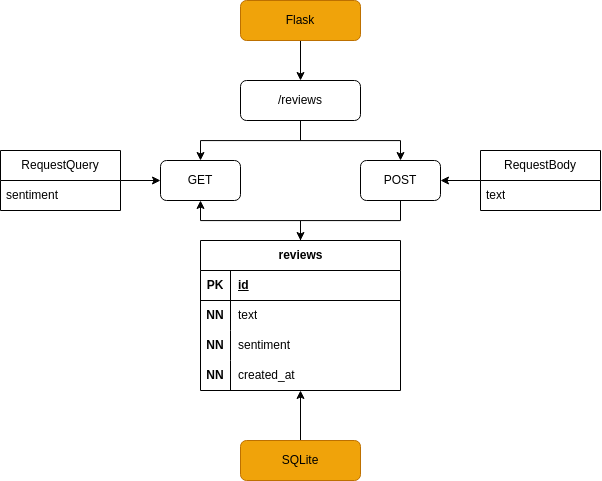

The diagram above was exported from draw.io. Its source (the exported page's mxGraphModel, read from the mxfile embedded in the PNG):
<mxGraphModel dx="1054" dy="1297" grid="1" gridSize="10" guides="1" tooltips="1" connect="1" arrows="1" fold="1" page="1" pageScale="1" pageWidth="850" pageHeight="1100" math="0" shadow="0">
  <root>
    <mxCell id="0" />
    <mxCell id="1" parent="0" />
    <mxCell id="IMDZ0DuiXAJjl9hzex_8-4" value="" style="edgeStyle=orthogonalEdgeStyle;rounded=0;orthogonalLoop=1;jettySize=auto;html=1;" edge="1" parent="1" source="IMDZ0DuiXAJjl9hzex_8-1" target="IMDZ0DuiXAJjl9hzex_8-3">
      <mxGeometry relative="1" as="geometry" />
    </mxCell>
    <mxCell id="IMDZ0DuiXAJjl9hzex_8-1" value="Flask" style="rounded=1;whiteSpace=wrap;html=1;fillColor=#f0a30a;fontColor=#000000;strokeColor=#BD7000;" vertex="1" parent="1">
      <mxGeometry x="360" y="240" width="120" height="40" as="geometry" />
    </mxCell>
    <mxCell id="IMDZ0DuiXAJjl9hzex_8-25" style="edgeStyle=orthogonalEdgeStyle;rounded=0;orthogonalLoop=1;jettySize=auto;html=1;" edge="1" parent="1" source="IMDZ0DuiXAJjl9hzex_8-2" target="IMDZ0DuiXAJjl9hzex_8-9">
      <mxGeometry relative="1" as="geometry" />
    </mxCell>
    <mxCell id="IMDZ0DuiXAJjl9hzex_8-2" value="SQLite" style="rounded=1;whiteSpace=wrap;html=1;fillColor=#f0a30a;fontColor=#000000;strokeColor=#BD7000;" vertex="1" parent="1">
      <mxGeometry x="360" y="680" width="120" height="40" as="geometry" />
    </mxCell>
    <mxCell id="IMDZ0DuiXAJjl9hzex_8-6" value="" style="edgeStyle=orthogonalEdgeStyle;rounded=0;orthogonalLoop=1;jettySize=auto;html=1;" edge="1" parent="1" source="IMDZ0DuiXAJjl9hzex_8-3" target="IMDZ0DuiXAJjl9hzex_8-5">
      <mxGeometry relative="1" as="geometry" />
    </mxCell>
    <mxCell id="IMDZ0DuiXAJjl9hzex_8-8" style="edgeStyle=orthogonalEdgeStyle;rounded=0;orthogonalLoop=1;jettySize=auto;html=1;" edge="1" parent="1" source="IMDZ0DuiXAJjl9hzex_8-3" target="IMDZ0DuiXAJjl9hzex_8-7">
      <mxGeometry relative="1" as="geometry" />
    </mxCell>
    <mxCell id="IMDZ0DuiXAJjl9hzex_8-3" value="/reviews" style="whiteSpace=wrap;html=1;rounded=1;" vertex="1" parent="1">
      <mxGeometry x="360" y="320" width="120" height="40" as="geometry" />
    </mxCell>
    <mxCell id="IMDZ0DuiXAJjl9hzex_8-5" value="GET" style="whiteSpace=wrap;html=1;rounded=1;" vertex="1" parent="1">
      <mxGeometry x="280" y="400" width="80" height="40" as="geometry" />
    </mxCell>
    <mxCell id="IMDZ0DuiXAJjl9hzex_8-48" style="edgeStyle=orthogonalEdgeStyle;rounded=0;orthogonalLoop=1;jettySize=auto;html=1;" edge="1" parent="1" source="IMDZ0DuiXAJjl9hzex_8-7" target="IMDZ0DuiXAJjl9hzex_8-9">
      <mxGeometry relative="1" as="geometry" />
    </mxCell>
    <mxCell id="IMDZ0DuiXAJjl9hzex_8-7" value="POST" style="whiteSpace=wrap;html=1;rounded=1;" vertex="1" parent="1">
      <mxGeometry x="480" y="400" width="80" height="40" as="geometry" />
    </mxCell>
    <mxCell id="IMDZ0DuiXAJjl9hzex_8-49" style="edgeStyle=orthogonalEdgeStyle;rounded=0;orthogonalLoop=1;jettySize=auto;html=1;" edge="1" parent="1" source="IMDZ0DuiXAJjl9hzex_8-9" target="IMDZ0DuiXAJjl9hzex_8-5">
      <mxGeometry relative="1" as="geometry" />
    </mxCell>
    <mxCell id="IMDZ0DuiXAJjl9hzex_8-9" value="reviews" style="shape=table;startSize=30;container=1;collapsible=1;childLayout=tableLayout;fixedRows=1;rowLines=0;fontStyle=1;align=center;resizeLast=1;html=1;" vertex="1" parent="1">
      <mxGeometry x="320" y="480" width="200" height="150" as="geometry" />
    </mxCell>
    <mxCell id="IMDZ0DuiXAJjl9hzex_8-10" value="" style="shape=tableRow;horizontal=0;startSize=0;swimlaneHead=0;swimlaneBody=0;fillColor=none;collapsible=0;dropTarget=0;points=[[0,0.5],[1,0.5]];portConstraint=eastwest;top=0;left=0;right=0;bottom=1;" vertex="1" parent="IMDZ0DuiXAJjl9hzex_8-9">
      <mxGeometry y="30" width="200" height="30" as="geometry" />
    </mxCell>
    <mxCell id="IMDZ0DuiXAJjl9hzex_8-11" value="PK" style="shape=partialRectangle;connectable=0;fillColor=none;top=0;left=0;bottom=0;right=0;fontStyle=1;overflow=hidden;whiteSpace=wrap;html=1;" vertex="1" parent="IMDZ0DuiXAJjl9hzex_8-10">
      <mxGeometry width="30" height="30" as="geometry">
        <mxRectangle width="30" height="30" as="alternateBounds" />
      </mxGeometry>
    </mxCell>
    <mxCell id="IMDZ0DuiXAJjl9hzex_8-12" value="id" style="shape=partialRectangle;connectable=0;fillColor=none;top=0;left=0;bottom=0;right=0;align=left;spacingLeft=6;fontStyle=5;overflow=hidden;whiteSpace=wrap;html=1;" vertex="1" parent="IMDZ0DuiXAJjl9hzex_8-10">
      <mxGeometry x="30" width="170" height="30" as="geometry">
        <mxRectangle width="170" height="30" as="alternateBounds" />
      </mxGeometry>
    </mxCell>
    <mxCell id="IMDZ0DuiXAJjl9hzex_8-13" value="" style="shape=tableRow;horizontal=0;startSize=0;swimlaneHead=0;swimlaneBody=0;fillColor=none;collapsible=0;dropTarget=0;points=[[0,0.5],[1,0.5]];portConstraint=eastwest;top=0;left=0;right=0;bottom=0;" vertex="1" parent="IMDZ0DuiXAJjl9hzex_8-9">
      <mxGeometry y="60" width="200" height="30" as="geometry" />
    </mxCell>
    <mxCell id="IMDZ0DuiXAJjl9hzex_8-14" value="&lt;b&gt;NN&lt;/b&gt;" style="shape=partialRectangle;connectable=0;fillColor=none;top=0;left=0;bottom=0;right=0;editable=1;overflow=hidden;whiteSpace=wrap;html=1;" vertex="1" parent="IMDZ0DuiXAJjl9hzex_8-13">
      <mxGeometry width="30" height="30" as="geometry">
        <mxRectangle width="30" height="30" as="alternateBounds" />
      </mxGeometry>
    </mxCell>
    <mxCell id="IMDZ0DuiXAJjl9hzex_8-15" value="text" style="shape=partialRectangle;connectable=0;fillColor=none;top=0;left=0;bottom=0;right=0;align=left;spacingLeft=6;overflow=hidden;whiteSpace=wrap;html=1;" vertex="1" parent="IMDZ0DuiXAJjl9hzex_8-13">
      <mxGeometry x="30" width="170" height="30" as="geometry">
        <mxRectangle width="170" height="30" as="alternateBounds" />
      </mxGeometry>
    </mxCell>
    <mxCell id="IMDZ0DuiXAJjl9hzex_8-16" value="" style="shape=tableRow;horizontal=0;startSize=0;swimlaneHead=0;swimlaneBody=0;fillColor=none;collapsible=0;dropTarget=0;points=[[0,0.5],[1,0.5]];portConstraint=eastwest;top=0;left=0;right=0;bottom=0;" vertex="1" parent="IMDZ0DuiXAJjl9hzex_8-9">
      <mxGeometry y="90" width="200" height="30" as="geometry" />
    </mxCell>
    <mxCell id="IMDZ0DuiXAJjl9hzex_8-17" value="&lt;b&gt;NN&lt;/b&gt;" style="shape=partialRectangle;connectable=0;fillColor=none;top=0;left=0;bottom=0;right=0;editable=1;overflow=hidden;whiteSpace=wrap;html=1;" vertex="1" parent="IMDZ0DuiXAJjl9hzex_8-16">
      <mxGeometry width="30" height="30" as="geometry">
        <mxRectangle width="30" height="30" as="alternateBounds" />
      </mxGeometry>
    </mxCell>
    <mxCell id="IMDZ0DuiXAJjl9hzex_8-18" value="sentiment" style="shape=partialRectangle;connectable=0;fillColor=none;top=0;left=0;bottom=0;right=0;align=left;spacingLeft=6;overflow=hidden;whiteSpace=wrap;html=1;" vertex="1" parent="IMDZ0DuiXAJjl9hzex_8-16">
      <mxGeometry x="30" width="170" height="30" as="geometry">
        <mxRectangle width="170" height="30" as="alternateBounds" />
      </mxGeometry>
    </mxCell>
    <mxCell id="IMDZ0DuiXAJjl9hzex_8-19" value="" style="shape=tableRow;horizontal=0;startSize=0;swimlaneHead=0;swimlaneBody=0;fillColor=none;collapsible=0;dropTarget=0;points=[[0,0.5],[1,0.5]];portConstraint=eastwest;top=0;left=0;right=0;bottom=0;" vertex="1" parent="IMDZ0DuiXAJjl9hzex_8-9">
      <mxGeometry y="120" width="200" height="30" as="geometry" />
    </mxCell>
    <mxCell id="IMDZ0DuiXAJjl9hzex_8-20" value="&lt;b&gt;NN&lt;/b&gt;" style="shape=partialRectangle;connectable=0;fillColor=none;top=0;left=0;bottom=0;right=0;editable=1;overflow=hidden;whiteSpace=wrap;html=1;" vertex="1" parent="IMDZ0DuiXAJjl9hzex_8-19">
      <mxGeometry width="30" height="30" as="geometry">
        <mxRectangle width="30" height="30" as="alternateBounds" />
      </mxGeometry>
    </mxCell>
    <mxCell id="IMDZ0DuiXAJjl9hzex_8-21" value="created_at" style="shape=partialRectangle;connectable=0;fillColor=none;top=0;left=0;bottom=0;right=0;align=left;spacingLeft=6;overflow=hidden;whiteSpace=wrap;html=1;" vertex="1" parent="IMDZ0DuiXAJjl9hzex_8-19">
      <mxGeometry x="30" width="170" height="30" as="geometry">
        <mxRectangle width="170" height="30" as="alternateBounds" />
      </mxGeometry>
    </mxCell>
    <mxCell id="IMDZ0DuiXAJjl9hzex_8-40" style="edgeStyle=orthogonalEdgeStyle;rounded=0;orthogonalLoop=1;jettySize=auto;html=1;" edge="1" parent="1" source="IMDZ0DuiXAJjl9hzex_8-26" target="IMDZ0DuiXAJjl9hzex_8-7">
      <mxGeometry relative="1" as="geometry" />
    </mxCell>
    <mxCell id="IMDZ0DuiXAJjl9hzex_8-26" value="RequestBody" style="swimlane;fontStyle=0;childLayout=stackLayout;horizontal=1;startSize=30;horizontalStack=0;resizeParent=1;resizeParentMax=0;resizeLast=0;collapsible=1;marginBottom=0;whiteSpace=wrap;html=1;" vertex="1" parent="1">
      <mxGeometry x="600" y="390" width="120" height="60" as="geometry" />
    </mxCell>
    <mxCell id="IMDZ0DuiXAJjl9hzex_8-27" value="text" style="text;strokeColor=none;fillColor=none;align=left;verticalAlign=middle;spacingLeft=4;spacingRight=4;overflow=hidden;points=[[0,0.5],[1,0.5]];portConstraint=eastwest;rotatable=0;whiteSpace=wrap;html=1;" vertex="1" parent="IMDZ0DuiXAJjl9hzex_8-26">
      <mxGeometry y="30" width="120" height="30" as="geometry" />
    </mxCell>
    <mxCell id="IMDZ0DuiXAJjl9hzex_8-46" style="edgeStyle=orthogonalEdgeStyle;rounded=0;orthogonalLoop=1;jettySize=auto;html=1;" edge="1" parent="1" source="IMDZ0DuiXAJjl9hzex_8-34" target="IMDZ0DuiXAJjl9hzex_8-5">
      <mxGeometry relative="1" as="geometry" />
    </mxCell>
    <mxCell id="IMDZ0DuiXAJjl9hzex_8-34" value="RequestQuery" style="swimlane;fontStyle=0;childLayout=stackLayout;horizontal=1;startSize=30;horizontalStack=0;resizeParent=1;resizeParentMax=0;resizeLast=0;collapsible=1;marginBottom=0;whiteSpace=wrap;html=1;" vertex="1" parent="1">
      <mxGeometry x="120" y="390" width="120" height="60" as="geometry" />
    </mxCell>
    <mxCell id="IMDZ0DuiXAJjl9hzex_8-35" value="sentiment" style="text;strokeColor=none;fillColor=none;align=left;verticalAlign=middle;spacingLeft=4;spacingRight=4;overflow=hidden;points=[[0,0.5],[1,0.5]];portConstraint=eastwest;rotatable=0;whiteSpace=wrap;html=1;" vertex="1" parent="IMDZ0DuiXAJjl9hzex_8-34">
      <mxGeometry y="30" width="120" height="30" as="geometry" />
    </mxCell>
  </root>
</mxGraphModel>